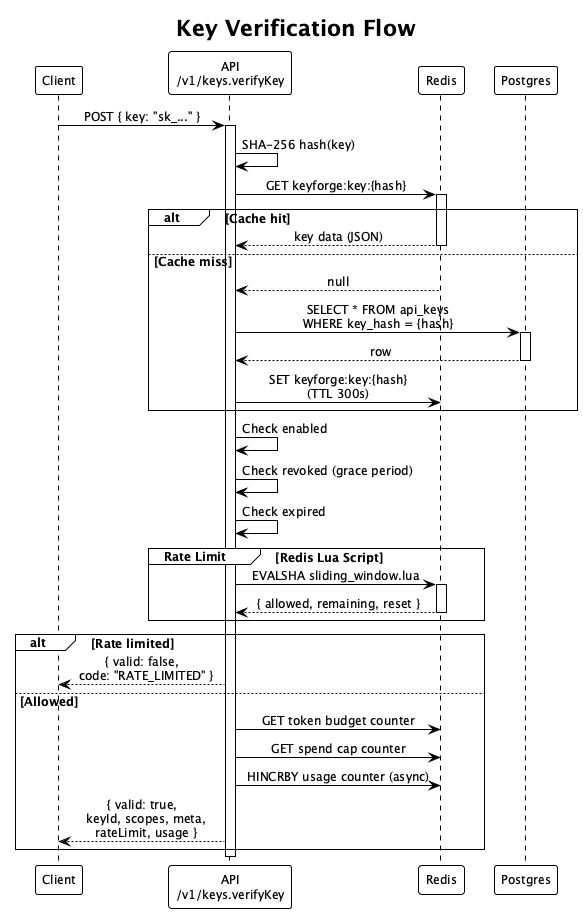

The diagram above was rendered by PlantUML. Its source (embedded in the PNG):
@startuml verify-flow
!theme plain
skinparam backgroundColor white
skinparam sequenceMessageAlign center
skinparam responseMessageBelowArrow true
skinparam shadowing false
skinparam defaultFontName Inter
skinparam defaultFontSize 12

title Key Verification Flow

participant "Client" as C
participant "API\n/v1/keys.verifyKey" as API
participant "Redis" as R
participant "Postgres" as DB

C -> API: POST { key: "sk_..." }
activate API

API -> API: SHA-256 hash(key)

API -> R: GET keyforge:key:{hash}
activate R

alt Cache hit
    R --> API: key data (JSON)
    deactivate R
else Cache miss
    R --> API: null
    deactivate R
    API -> DB: SELECT * FROM api_keys\nWHERE key_hash = {hash}
    activate DB
    DB --> API: row
    deactivate DB
    API -> R: SET keyforge:key:{hash}\n(TTL 300s)
end

API -> API: Check enabled
API -> API: Check revoked (grace period)
API -> API: Check expired

group Rate Limit [Redis Lua Script]
    API -> R: EVALSHA sliding_window.lua
    activate R
    R --> API: { allowed, remaining, reset }
    deactivate R
end

alt Rate limited
    API --> C: { valid: false,\n  code: "RATE_LIMITED" }
else Allowed
    API -> R: GET token budget counter
    API -> R: GET spend cap counter
    API -> R: HINCRBY usage counter (async)
    API --> C: { valid: true,\n  keyId, scopes, meta,\n  rateLimit, usage }
end

deactivate API
@enduml